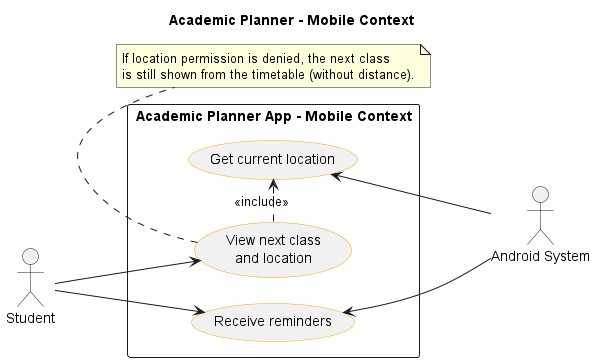

The diagram above was rendered by PlantUML. Its source (embedded in the PNG):
@startuml use-case-mobile
title Academic Planner - Mobile Context 

left to right direction
skinparam shadowing false
skinparam packageStyle rectangle
skinparam nodesep 25
skinparam ranksep 60
skinparam usecase {
  BorderColor #orange
}

actor "Student" as Student
actor "Android System" as Android

rectangle "Academic Planner App - Mobile Context" {
  usecase "Receive reminders" as UC13
  usecase "View next class\nand location" as UC14
  usecase "Get current location" as LOC
}

Student --> UC13
Student --> UC14

UC13 <-- Android
LOC <-- Android

UC14 .> LOC : <<include>>

note bottom of UC14
  If location permission is denied, the next class
  is still shown from the timetable (without distance).
end note

@enduml